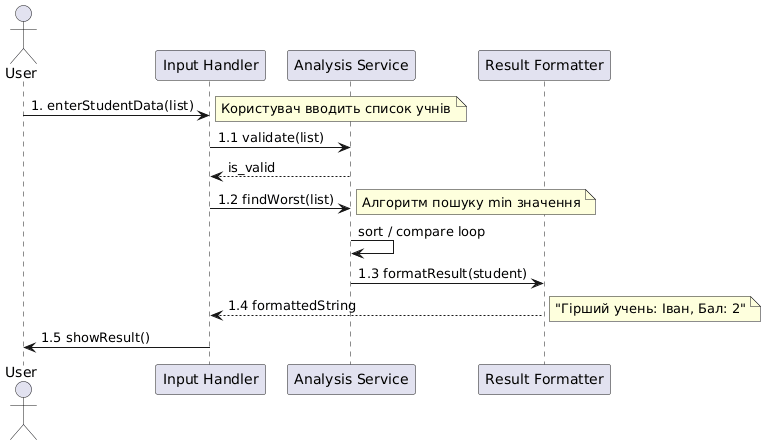

The diagram above was rendered by PlantUML. Its source (embedded in the PNG):
@startuml
actor User
participant "Input Handler" as UI
participant "Analysis Service" as Service
participant "Result Formatter" as Formatter

User -> UI : 1. enterStudentData(list)
note right: Користувач вводить список учнів

UI -> Service : 1.1 validate(list)
Service --> UI : is_valid

UI -> Service : 1.2 findWorst(list)
note right: Алгоритм пошуку min значення

Service -> Service : sort / compare loop

Service -> Formatter : 1.3 formatResult(student)
Formatter --> UI : 1.4 formattedString
note right: "Гірший учень: Іван, Бал: 2"

UI -> User : 1.5 showResult()
@enduml